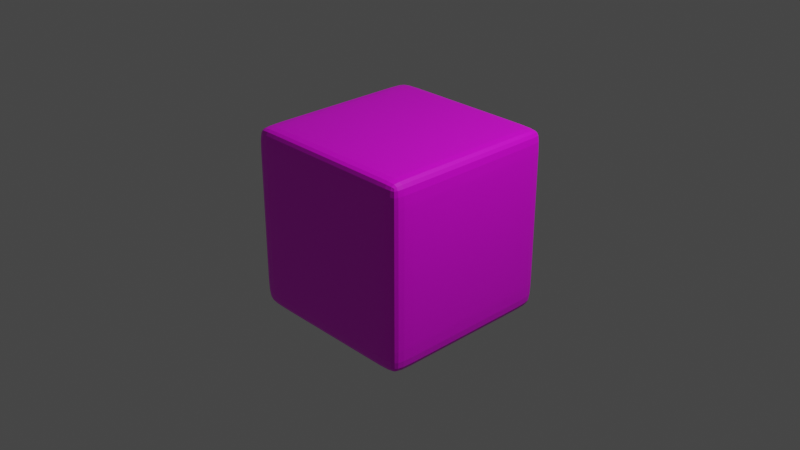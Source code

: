# Source: 3.blend  (saved by Blender 2.82.7; exported with 4.5.12 LTS)
import bpy
from mathutils import Matrix  # noqa: F401  (used for matrix-valued properties, if any)

bpy.ops.wm.read_factory_settings(use_empty=True)
scene = bpy.context.scene
scene.name = 'Scene'

# ---- collections
col_collection = bpy.data.collections.new('Collection'); scene.collection.children.link(col_collection)

# ---- images (referenced by path relative to the original .blend; pixels are not part of the script)
import os
ASSET_DIR = os.environ.get("B2B_ASSET_DIR", "")  # directory of the original .blend (textures are referenced by path, not embedded)
HERE = os.path.dirname(os.path.abspath(__file__))  # packed textures are extracted next to this script under _unpacked/

def load_image(name, relpath, width, height, colorspace="sRGB"):
    """Load a texture the original file referenced (path relative to the .blend, or extracted next to this script)."""
    p = next((c for c in (os.path.join(HERE, relpath), os.path.join(ASSET_DIR, relpath)) if relpath and os.path.exists(c)), "")
    if p:
        img = bpy.data.images.load(p, check_existing=True)
        img.name = name
    else:  # same state as the original file: an image datablock whose file is absent (Cycles renders it pink)
        img = bpy.data.images.new(name, width, height)
        img.source = "FILE"
        img.filepath = "//" + (relpath or name)
    img.colorspace_settings.name = colorspace
    return img
img_3_png = load_image('3.png', '3.png', 1024, 1024, 'sRGB')

# ---- materials (node trees are filled in below, after node groups)
mat_mat3 = bpy.data.materials.new('mat3')
mat_mat3.alpha_threshold = 0.0
mat_mat3.line_color = (0.0, 0.0, 0.0, 1.0)

# ---- material node trees
mat_mat3.use_nodes = True; mat_mat3.node_tree.nodes.clear()
_N = mat_mat3.node_tree.nodes; _L = mat_mat3.node_tree.links
n0 = _N.new('ShaderNodeOutputMaterial'); n0.name = 'Material Output'; n0.location = (300, 300)
n1 = _N.new('ShaderNodeBsdfPrincipled'); n1.name = 'Principled BSDF'; n1.location = (10, 300)
n1.distribution = 'GGX'
n1.subsurface_method = 'BURLEY'
n1.inputs[2].default_value = 0.4
n1.inputs[3].default_value = 1.45
n1.inputs[27].default_value = (0.0, 0.0, 0.0, 1.0)
n1.inputs[28].default_value = 1.0
n2 = _N.new('ShaderNodeTexImage'); n2.name = 'Image Texture'; n2.location = (-323, 46)
n2.image = img_3_png
_L.new(n1.outputs[0], n0.inputs[0])
_L.new(n2.outputs[0], n1.inputs[0])
n0.is_active_output = True

# ---- world
world_world = bpy.data.worlds.new('World'); scene.world = world_world
world_world.use_nodes = True; world_world.node_tree.nodes.clear()
_N = world_world.node_tree.nodes; _L = world_world.node_tree.links
n0 = _N.new('ShaderNodeOutputWorld'); n0.name = 'World Output'; n0.location = (300, 300)
n1 = _N.new('ShaderNodeBackground'); n1.name = 'Background'; n1.location = (10, 300)
n1.inputs[0].default_value = (0.05088, 0.05088, 0.05088, 1.0)
_L.new(n1.outputs[0], n0.inputs[0])
n0.is_active_output = True
world_world.color = (0.05088, 0.05088, 0.05088)
world_world.use_sun_shadow = False
world_world.sun_shadow_jitter_overblur = 0.0

# ---- cameras
cam_camera = bpy.data.cameras.new('Camera')
cam_camera.clip_end = 100.0
cam_camera.ortho_scale = 7.314

# ---- lights
light_light = bpy.data.lights.new('Light', 'POINT')
light_light.transmission_factor = 0.0
light_light.energy = 1000.0
light_light.shadow_soft_size = 0.1
light_light.shadow_maximum_resolution = 0.006
light_light.use_absolute_resolution = True

# ---- meshes
me_cube = bpy.data.meshes.new('Cube')
me_cube.from_pydata([(1.0, 1.0, 1.0), (1.0, 1.0, -1.0), (1.0, -1.0, 1.0), (1.0, -1.0, -1.0), (-1.0, 1.0, 1.0), (-1.0, 1.0, -1.0), (-1.0, -1.0, 1.0), (-1.0, -1.0, -1.0), (-1.0, 0.8002, -1.0), (1.0, 0.8002, 1.0), (-1.0, 0.8002, 1.0), (1.0, 0.8002, -1.0), (-1.0, -0.8115, -1.0), (1.0, -0.8115, 1.0), (-1.0, -0.8115, 1.0), (1.0, -0.8115, -1.0), (1.0, 1.0, 0.7961), (-1.0, -1.0, 0.7961), (1.0, -1.0, 0.7961), (-1.0, 1.0, 0.7961), (1.0, 0.8002, 0.7961), (-1.0, 0.8002, 0.7961), (-1.0, -0.8115, 0.7961), (1.0, -0.8115, 0.7961), (1.0, 1.0, -0.7552), (1.0, -1.0, -0.7552), (-1.0, 1.0, -0.7552), (1.0, 0.8002, -0.7552), (-1.0, 0.8002, -0.7552), (-1.0, -0.8115, -0.7552), (1.0, -0.8115, -0.7552), (-1.0, -1.0, -0.7552), (0.7928, 1.0, -1.0), (0.7928, -1.0, 1.0), (0.7928, -1.0, -1.0), (0.7928, 1.0, 1.0), (0.7928, 0.8002, -1.0), (0.7928, 0.8002, 1.0), (0.7928, -0.8115, -1.0), (0.7928, -0.8115, 1.0), (0.7928, 1.0, 0.7961), (0.7928, -1.0, 0.7961), (0.7928, -1.0, -0.7552), (0.7928, 1.0, -0.7552), (-0.7423, 1.0, -1.0), (-0.7423, -1.0, 1.0), (-0.7423, 0.8002, -1.0), (-0.7423, -0.8115, -1.0), (-0.7423, -1.0, 0.7961), (-0.7423, -1.0, -0.7552), (-0.7423, -1.0, -1.0), (-0.7423, 1.0, 1.0), (-0.7423, 0.8002, 1.0), (-0.7423, -0.8115, 1.0), (-0.7423, 1.0, 0.7961), (-0.7423, 1.0, -0.7552)], [], [(53, 14, 6, 45), (48, 45, 6, 17), (21, 10, 4, 19), (38, 15, 3, 34), (23, 13, 2, 18), (40, 35, 0, 16), (16, 0, 9, 20), (32, 1, 11, 36), (22, 14, 10, 21), (51, 4, 10, 52), (17, 6, 14, 22), (20, 9, 13, 23), (36, 11, 15, 38), (52, 10, 14, 53), (27, 20, 23, 30), (31, 17, 22, 29), (29, 22, 21, 28), (24, 16, 20, 27), (43, 40, 16, 24), (30, 23, 18, 25), (28, 21, 19, 26), (49, 48, 17, 31), (50, 49, 31, 7), (8, 28, 26, 5), (15, 30, 25, 3), (32, 43, 24, 1), (1, 24, 27, 11), (12, 29, 28, 8), (7, 31, 29, 12), (11, 27, 30, 15), (44, 55, 43, 32), (3, 25, 42, 34), (25, 18, 41, 42), (55, 54, 40, 43), (9, 37, 39, 13), (46, 36, 38, 47), (0, 35, 37, 9), (44, 32, 36, 46), (54, 51, 35, 40), (47, 38, 34, 50), (18, 2, 33, 41), (13, 39, 33, 2), (12, 47, 50, 7), (19, 4, 51, 54), (5, 44, 46, 8), (8, 46, 47, 12), (26, 19, 54, 55), (5, 26, 55, 44), (34, 42, 49, 50), (42, 41, 48, 49), (37, 52, 53, 39), (35, 51, 52, 37), (41, 33, 45, 48), (39, 53, 45, 33)])
_uv = me_cube.uv_layers.new(name='UVMap')
_uv.uv.foreach_set('vector', [0.8428, 0.7264, 0.875, 0.7264, 0.875, 0.75, 0.8428, 0.75, 0.5995, 0.9678, 0.625, 0.9678, 0.625, 1.0, 0.5995, 1.0, 0.5995, 0.225, 0.625, 0.225, 0.625, 0.25, 0.5995, 0.25, 0.3491, 0.7264, 0.375, 0.7264, 0.375, 0.75, 0.3491, 0.75, 0.5995, 0.7264, 0.625, 0.7264, 0.625, 0.75, 0.5995, 0.75, 0.5995, 0.4741, 0.625, 0.4741, 0.625, 0.5, 0.5995, 0.5, 0.5995, 0.5, 0.625, 0.5, 0.625, 0.525, 0.5995, 0.525, 0.3491, 0.5, 0.375, 0.5, 0.375, 0.525, 0.3491, 0.525, 0.5995, 0.02357, 0.625, 0.02357, 0.625, 0.225, 0.5995, 0.225, 0.8428, 0.5, 0.875, 0.5, 0.875, 0.525, 0.8428, 0.525, 0.5995, 0.0, 0.625, 0.0, 0.625, 0.02357, 0.5995, 0.02357, 0.5995, 0.525, 0.625, 0.525, 0.625, 0.7264, 0.5995, 0.7264, 0.3491, 0.525, 0.375, 0.525, 0.375, 0.7264, 0.3491, 0.7264, 0.8428, 0.525, 0.875, 0.525, 0.875, 0.7264, 0.8428, 0.7264, 0.4056, 0.525, 0.5995, 0.525, 0.5995, 0.7264, 0.4056, 0.7264, 0.4056, 0.0, 0.5995, 0.0, 0.5995, 0.02357, 0.4056, 0.02357, 0.4056, 0.02357, 0.5995, 0.02357, 0.5995, 0.225, 0.4056, 0.225, 0.4056, 0.5, 0.5995, 0.5, 0.5995, 0.525, 0.4056, 0.525, 0.4056, 0.4741, 0.5995, 0.4741, 0.5995, 0.5, 0.4056, 0.5, 0.4056, 0.7264, 0.5995, 0.7264, 0.5995, 0.75, 0.4056, 0.75, 0.4056, 0.225, 0.5995, 0.225, 0.5995, 0.25, 0.4056, 0.25, 0.4056, 0.9678, 0.5995, 0.9678, 0.5995, 1.0, 0.4056, 1.0, 0.375, 0.9678, 0.4056, 0.9678, 0.4056, 1.0, 0.375, 1.0, 0.375, 0.225, 0.4056, 0.225, 0.4056, 0.25, 0.375, 0.25, 0.375, 0.7264, 0.4056, 0.7264, 0.4056, 0.75, 0.375, 0.75, 0.375, 0.4741, 0.4056, 0.4741, 0.4056, 0.5, 0.375, 0.5, 0.375, 0.5, 0.4056, 0.5, 0.4056, 0.525, 0.375, 0.525, 0.375, 0.02357, 0.4056, 0.02357, 0.4056, 0.225, 0.375, 0.225, 0.375, 0.0, 0.4056, 0.0, 0.4056, 0.02357, 0.375, 0.02357, 0.375, 0.525, 0.4056, 0.525, 0.4056, 0.7264, 0.375, 0.7264, 0.375, 0.2822, 0.4056, 0.2822, 0.4056, 0.4741, 0.375, 0.4741, 0.375, 0.75, 0.4056, 0.75, 0.4056, 0.7759, 0.375, 0.7759, 0.4056, 0.75, 0.5995, 0.75, 0.5995, 0.7759, 0.4056, 0.7759, 0.4056, 0.2822, 0.5995, 0.2822, 0.5995, 0.4741, 0.4056, 0.4741, 0.625, 0.525, 0.6509, 0.525, 0.6509, 0.7264, 0.625, 0.7264, 0.1572, 0.525, 0.3491, 0.525, 0.3491, 0.7264, 0.1572, 0.7264, 0.625, 0.5, 0.6509, 0.5, 0.6509, 0.525, 0.625, 0.525, 0.1572, 0.5, 0.3491, 0.5, 0.3491, 0.525, 0.1572, 0.525, 0.5995, 0.2822, 0.625, 0.2822, 0.625, 0.4741, 0.5995, 0.4741, 0.1572, 0.7264, 0.3491, 0.7264, 0.3491, 0.75, 0.1572, 0.75, 0.5995, 0.75, 0.625, 0.75, 0.625, 0.7759, 0.5995, 0.7759, 0.625, 0.7264, 0.6509, 0.7264, 0.6509, 0.75, 0.625, 0.75, 0.125, 0.7264, 0.1572, 0.7264, 0.1572, 0.75, 0.125, 0.75, 0.5995, 0.25, 0.625, 0.25, 0.625, 0.2822, 0.5995, 0.2822, 0.125, 0.5, 0.1572, 0.5, 0.1572, 0.525, 0.125, 0.525, 0.125, 0.525, 0.1572, 0.525, 0.1572, 0.7264, 0.125, 0.7264, 0.4056, 0.25, 0.5995, 0.25, 0.5995, 0.2822, 0.4056, 0.2822, 0.375, 0.25, 0.4056, 0.25, 0.4056, 0.2822, 0.375, 0.2822, 0.375, 0.7759, 0.4056, 0.7759, 0.4056, 0.9678, 0.375, 0.9678, 0.4056, 0.7759, 0.5995, 0.7759, 0.5995, 0.9678, 0.4056, 0.9678, 0.6509, 0.525, 0.8428, 0.525, 0.8428, 0.7264, 0.6509, 0.7264, 0.6509, 0.5, 0.8428, 0.5, 0.8428, 0.525, 0.6509, 0.525, 0.5995, 0.7759, 0.625, 0.7759, 0.625, 0.9678, 0.5995, 0.9678, 0.6509, 0.7264, 0.8428, 0.7264, 0.8428, 0.75, 0.6509, 0.75])
me_cube.materials.append(mat_mat3)
me_cube.use_remesh_preserve_volume = False
me_cube.use_remesh_preserve_attributes = False
me_cube.use_mirror_vertex_groups = False
me_cube.update()

# ---- objects
ob_cube = bpy.data.objects.new('Cube', me_cube)
ob_light = bpy.data.objects.new('Light', light_light)
ob_camera = bpy.data.objects.new('Camera', cam_camera)

# ---- transforms, parenting, visibility, modifiers, constraints
ob_cube.location = (0.0, 0.0, 0.0)
ob_cube.lock_rotations_4d = False
ob_cube.empty_display_type = 'ARROWS'
ob_cube.lineart.crease_threshold = 0.0
_m = ob_cube.modifiers.new('Subdivision', 'SUBSURF')
_m.uv_smooth = 'PRESERVE_CORNERS'
_m.levels = 3
_m.show_only_control_edges = False
ob_light.location = (4.076, 1.005, 5.904)
ob_light.rotation_euler = (0.6503, 0.05522, 1.866)
ob_light.lock_rotations_4d = False
ob_light.empty_display_type = 'ARROWS'
ob_light.color = (0.0, 0.0, 0.0, 0.0)
ob_light.lineart.crease_threshold = 0.0
ob_camera.location = (7.359, -6.926, 4.958)
ob_camera.rotation_euler = (1.109, 0.0, 0.8149)
ob_camera.lock_rotations_4d = False
ob_camera.empty_display_type = 'ARROWS'
ob_camera.color = (0.0, 0.0, 0.0, 0.0)
ob_camera.display_type = 'WIRE'
ob_camera.lineart.crease_threshold = 0.0

# ---- collection membership
col_collection.objects.link(ob_cube)
col_collection.objects.link(ob_light)
col_collection.objects.link(ob_camera)

# ---- scene / render settings (as saved in the file)
scene.camera = ob_camera
scene.frame_start = 1; scene.frame_end = 250; scene.frame_set(1)
scene.render.engine = 'CYCLES'
scene.cycles.use_denoising = False
scene.cycles.samples = 128
scene.cycles.sampling_pattern = 'TABULATED_SOBOL'
scene.cycles.use_adaptive_sampling = False
scene.cycles.use_light_tree = False
scene.view_settings.view_transform = 'Filmic'
bpy.context.view_layer.update()
